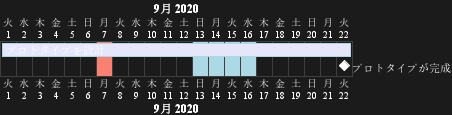

The diagram above was rendered by PlantUML. Its source (embedded in the PNG):
@startgantt
language ja

Project starts the 2020/09/01 

2020/09/07 is colored in salmon
2020/09/13 to 2020/09/16 are colored in lightblue

[プロトタイプを設計] as [TASK1] lasts 22 days
[TASK1] is colored in Lavender/LightBlue
[プロトタイプが完成] happens at [TASK1]'s end
@endgantt